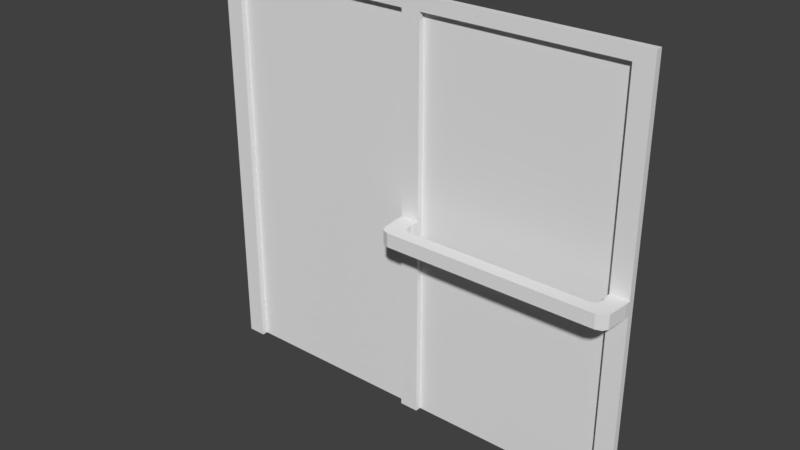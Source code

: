 # Source: TwoDoor_01.blend  (saved by Blender 2.79.0; exported with 4.5.12 LTS)
import bpy
from mathutils import Matrix  # noqa: F401  (used for matrix-valued properties, if any)

bpy.ops.wm.read_factory_settings(use_empty=True)
scene = bpy.context.scene
scene.name = 'Scene'

# ---- collections
col_collection_1 = bpy.data.collections.new('Collection 1'); scene.collection.children.link(col_collection_1)

# ---- world
world_world = bpy.data.worlds.new('World'); scene.world = world_world
world_world.color = (0.05088, 0.05088, 0.05088)
world_world.use_sun_shadow = False
world_world.sun_shadow_jitter_overblur = 0.0
world_world.cycles.sampling_method = 'MANUAL'

# ---- meshes
me_cube_001 = bpy.data.meshes.new('Cube.001')
me_cube_001.from_pydata([(-0.1205, 0.04183, 0.00509), (-0.1205, 0.04183, -0.1715), (-0.12, 0.04183, -0.1714), (-0.12, 0.04183, 0.005109), (-0.12, -0.04183, 0.005109), (-0.12, -0.04183, -0.1714), (-0.1205, -0.04129, -0.1715), (-0.1205, -0.04129, 0.00509), (0.1205, -0.04129, 0.00509), (0.1205, -0.04129, -0.1715), (0.12, -0.04183, -0.1714), (0.12, -0.04183, 0.005109), (-2.839, -0.04129, -0.1714), (-2.839, -0.04129, 0.005109), (-2.839, -0.04183, 0.005109), (-2.839, -0.04183, -0.1714), (2.603, 0.04183, 0.00509), (2.603, 0.04183, -0.1715), (2.604, 0.04183, -0.1714), (2.604, 0.04183, 0.005109), (-2.604, 0.04183, 0.005109), (-2.604, 0.04183, -0.1714), (-2.603, 0.04183, -0.1715), (-2.603, 0.04183, 0.00509), (-2.604, -0.04129, 0.00509), (-2.604, -0.04129, -0.1715), (-2.604, -0.04183, -0.1714), (-2.604, -0.04183, 0.005109), (2.604, -0.04183, 0.005109), (2.604, -0.04183, -0.1714), (2.604, -0.04129, -0.1715), (2.604, -0.04129, 0.00509), (2.839, -0.04129, 0.005109), (2.839, -0.04129, -0.1714), (2.839, -0.04183, -0.1714), (2.839, -0.04183, 0.005109), (2.839, 0.04183, 0.005109), (2.839, 0.04183, -0.1714), (2.839, 0.04129, -0.1714), (2.839, 0.04129, 0.005109), (-2.839, 0.04129, 0.005109), (-2.839, 0.04129, -0.1714), (-2.839, 0.04183, -0.1714), (-2.839, 0.04183, 0.005109), (-2.839, -0.04129, -2.62), (-2.839, -0.04129, -2.62), (-2.839, -0.04183, -2.62), (-2.839, -0.04183, 2.62), (-2.839, -0.04129, 2.62), (-2.839, -0.04129, 2.62), (-2.839, 0.04183, -2.62), (-2.839, 0.04129, -2.62), (-2.839, 0.04183, -2.62), (-2.839, 0.04129, 2.62), (-2.839, 0.04129, 2.62), (-2.839, 0.04183, 2.62), (2.839, -0.04129, -2.62), (2.839, -0.04129, -2.62), (2.839, -0.04183, -2.62), (2.839, -0.04129, 2.62), (2.839, -0.04129, 2.62), (2.839, -0.04183, 2.62), (2.839, 0.04183, -2.62), (2.839, 0.04129, -2.62), (2.839, 0.04183, -2.62), (2.839, 0.04183, 2.62), (2.839, 0.04129, 2.62), (2.839, 0.04129, 2.62), (2.604, 0.04183, -2.62), (2.603, 0.04183, -2.62), (-2.604, 0.04183, -2.62), (-2.603, 0.04183, -2.62), (-2.604, 0.04183, 2.62), (-2.604, 0.04129, 2.62), (-2.603, 0.04129, 2.62), (-2.603, 0.04183, 2.62), (2.604, 0.04183, 2.62), (2.603, 0.04183, 2.62), (2.603, 0.04129, 2.62), (2.604, 0.04129, 2.62), (-2.604, -0.04183, -2.62), (-2.604, -0.04129, -2.62), (2.604, -0.04183, -2.62), (2.604, -0.04129, -2.62), (2.604, -0.04183, 2.62), (2.604, -0.04129, 2.62), (2.603, -0.04129, 2.62), (2.603, -0.04183, 2.62), (-2.604, -0.04183, 2.62), (-2.603, -0.04183, 2.62), (-2.603, -0.04129, 2.62), (-2.604, -0.04129, 2.62), (-2.839, -0.04129, 2.455), (-2.839, -0.04129, 2.453), (-2.839, -0.04183, 2.453), (-2.839, -0.04183, 2.455), (-2.839, 0.04129, 2.453), (-2.839, 0.04129, 2.455), (-2.839, 0.04183, 2.455), (-2.839, 0.04183, 2.453), (2.839, 0.04183, 2.453), (2.839, 0.04183, 2.455), (2.839, 0.04129, 2.455), (2.839, 0.04129, 2.453), (2.839, -0.04129, 2.453), (2.839, -0.04129, 2.455), (2.839, -0.04183, 2.455), (2.839, -0.04183, 2.453), (2.604, -0.04129, 2.453), (2.604, -0.04183, 2.453), (2.604, -0.04183, 2.455), (2.603, -0.04183, 2.455), (2.603, -0.04129, 2.454), (-2.604, -0.04129, 2.453), (-2.603, -0.04129, 2.454), (-2.603, -0.04183, 2.455), (-2.604, -0.04183, 2.455), (-2.604, -0.04183, 2.453), (-2.603, 0.04183, 2.453), (-2.604, 0.04183, 2.453), (-2.604, 0.04183, 2.455), (-2.603, 0.04183, 2.455), (2.604, 0.04183, 2.453), (2.603, 0.04183, 2.453), (2.603, 0.04183, 2.455), (2.604, 0.04183, 2.455), (0.12, 0.04183, -2.62), (0.121, 0.04183, -2.62), (-0.12, 0.04183, -2.62), (-0.1205, 0.04183, -2.62), (-0.121, 0.04129, 2.62), (-0.12, 0.04129, 2.62), (-0.12, 0.04183, 2.62), (-0.121, 0.04183, 2.62), (0.121, 0.04129, 2.62), (0.121, 0.04183, 2.62), (0.12, 0.04183, 2.62), (0.12, 0.04129, 2.62), (-0.12, -0.04183, -2.62), (-0.1205, -0.04129, -2.62), (0.12, -0.04183, -2.62), (0.1205, -0.04129, -2.62), (0.121, -0.04129, 2.62), (0.12, -0.04129, 2.62), (0.12, -0.04183, 2.62), (0.121, -0.04183, 2.62), (-0.121, -0.04129, 2.62), (-0.121, -0.04183, 2.62), (-0.12, -0.04183, 2.62), (-0.12, -0.04129, 2.62), (-0.121, 0.04183, 2.455), (-0.12, 0.04183, 2.455), (-0.12, 0.04183, 2.453), (-0.1205, 0.04183, 2.453), (0.121, 0.04183, 2.455), (0.121, 0.04183, 2.453), (0.12, 0.04183, 2.453), (0.12, 0.04183, 2.455), (0.121, -0.04129, 2.454), (0.121, -0.04183, 2.455), (0.12, -0.04183, 2.455), (0.12, -0.04183, 2.453), (0.1205, -0.04129, 2.453), (-0.121, -0.04129, 2.454), (-0.1205, -0.04129, 2.453), (-0.12, -0.04183, 2.453), (-0.12, -0.04183, 2.455), (-0.121, -0.04183, 2.455), (0.121, 0.03237, -2.62), (0.1205, 0.03183, -2.62), (2.604, 0.03183, -2.62), (2.603, 0.03237, -2.62), (2.604, 0.03183, 2.453), (2.603, 0.03183, 2.454), (2.603, 0.03237, 2.453), (-2.604, 0.03183, 2.453), (-2.603, 0.03237, 2.453), (-2.603, 0.03183, 2.454), (-2.603, 0.03237, -2.62), (-2.604, 0.03183, -2.62), (-0.121, 0.03183, 2.454), (-0.121, 0.03237, 2.453), (-0.1205, 0.03183, 2.453), (-0.1205, 0.03183, -2.62), (-0.121, 0.03237, -2.62), (0.121, 0.03183, 2.454), (0.1205, 0.03183, 2.453), (0.121, 0.03237, 2.453), (0.121, 0.04183, 0.00509), (0.121, 0.04183, -0.1715), (0.12, 0.04183, -0.1714), (0.12, 0.04183, 0.005109), (2.603, 0.03237, 0.00509), (2.603, 0.03237, -0.1715), (2.604, 0.03183, -0.1715), (2.604, 0.03183, 0.00509), (-2.604, 0.03183, 0.00509), (-2.604, 0.03183, -0.1715), (-2.603, 0.03237, -0.1715), (-2.603, 0.03237, 0.00509), (0.1205, 0.03183, 0.00509), (0.1205, 0.03183, -0.1715), (0.121, 0.03237, -0.1715), (0.121, 0.03237, 0.00509), (-0.121, 0.03237, 0.00509), (-0.121, 0.03237, -0.1715), (-0.1205, 0.03183, -0.1715), (-0.1205, 0.03183, 0.00509), (-0.12, -0.1057, -0.1714), (-0.12, -0.1057, 0.005109), (0.12, -0.1057, 0.005109), (0.12, -0.1057, -0.1714), (2.604, -0.1057, -0.1714), (2.604, -0.1057, 0.005109), (2.839, -0.1057, 0.005109), (2.839, -0.1057, -0.1714), (0.5438, -0.4654, 0.005109), (2.175, -0.4647, 0.005109), (2.083, -0.2976, 0.005109), (0.6416, -0.2969, 0.005109), (2.083, -0.2976, -0.1714), (0.6416, -0.2969, -0.1714), (2.175, -0.4647, -0.1714), (0.5438, -0.4654, -0.1714), (-0.09514, -0.3602, -0.1714), (0.02411, -0.4659, -0.1714), (-0.05594, -0.435, -0.1714), (0.02411, -0.4659, 0.005109), (-0.09514, -0.3602, 0.005109), (-0.05594, -0.435, 0.005109), (0.1111, -0.1541, 0.005109), (0.1935, -0.2964, 0.005109), (0.1244, -0.2547, 0.005109), (0.1935, -0.2964, -0.1714), (0.1111, -0.1541, -0.1714), (0.1244, -0.2547, -0.1714), (2.619, -0.1866, -0.1714), (2.53, -0.2981, -0.1714), (2.601, -0.2655, -0.1714), (2.53, -0.2981, 0.005109), (2.619, -0.1866, 0.005109), (2.601, -0.2655, 0.005109), (2.812, -0.3805, 0.005109), (2.696, -0.4642, 0.005109), (2.775, -0.4397, 0.005109), (2.696, -0.4642, -0.1714), (2.812, -0.3805, -0.1714), (2.775, -0.4397, -0.1714)], [], [(73, 54, 48, 91), (188, 155, 123, 16), (19, 122, 100, 36), (92, 49, 53, 97), (66, 79, 85, 60), (43, 99, 119, 20), (106, 61, 84, 110), (121, 75, 133, 150), (27, 117, 94, 14), (102, 67, 59, 105), (112, 158, 185, 173), (39, 103, 104, 32), (25, 81, 179, 197), (23, 118, 153, 0), (98, 55, 72, 120), (31, 108, 172, 195), (69, 64, 56, 83), (116, 88, 47, 95), (35, 107, 109, 28), (125, 76, 65, 101), (50, 71, 81, 45), (129, 127, 141, 139), (7, 164, 182, 207), (130, 74, 90, 146), (137, 131, 149, 143), (78, 134, 142, 86), (11, 161, 165, 4), (167, 147, 89, 115), (192, 174, 187, 203), (3, 152, 156, 191), (154, 135, 77, 124), (151, 132, 136, 157), (44, 12, 41, 51), (204, 181, 176, 199), (160, 144, 148, 166), (163, 114, 177, 180), (9, 141, 169, 201), (111, 87, 145, 159), (44, 45, 46), (47, 48, 49), (50, 51, 52), (53, 54, 55), (56, 57, 58), (59, 60, 61), (62, 63, 64), (65, 66, 67), (72, 73, 74, 75), (76, 77, 78, 79), (84, 85, 86, 87), (88, 89, 90, 91), (92, 93, 94, 95), (96, 97, 98, 99), (100, 101, 102, 103), (104, 105, 106, 107), (108, 109, 110, 111, 112), (113, 114, 115, 116, 117), (118, 119, 120, 121), (122, 123, 124, 125), (130, 131, 132, 133), (134, 135, 136, 137), (142, 143, 144, 145), (146, 147, 148, 149), (150, 151, 152, 153), (154, 155, 156, 157), (158, 159, 160, 161, 162), (163, 164, 165, 166, 167), (172, 173, 174), (175, 176, 177), (180, 181, 182), (185, 186, 187), (50, 45, 44, 51), (95, 47, 49, 92), (48, 54, 53, 49), (42, 52, 51, 41), (71, 50, 52, 70), (79, 66, 65, 76), (38, 63, 62, 37), (56, 64, 63, 57), (66, 60, 59, 67), (34, 58, 57, 33), (83, 56, 58, 82), (91, 48, 47, 88), (64, 69, 68, 62), (54, 73, 72, 55), (134, 78, 77, 135), (45, 81, 80, 46), (60, 85, 84, 61), (146, 90, 89, 147), (78, 86, 85, 79), (73, 91, 90, 74), (30, 83, 82, 29), (26, 80, 81, 25), (22, 71, 70, 21), (18, 68, 69, 17), (14, 94, 93, 13), (55, 98, 97, 53), (67, 102, 101, 65), (61, 106, 105, 59), (87, 111, 110, 84), (88, 116, 115, 89), (75, 121, 120, 72), (76, 125, 124, 77), (154, 124, 123, 155), (98, 120, 119, 99), (167, 115, 114, 163), (106, 110, 109, 107), (116, 95, 94, 117), (102, 105, 104, 103), (125, 101, 100, 122), (92, 97, 96, 93), (127, 129, 128, 126), (74, 130, 133, 75), (131, 137, 136, 132), (139, 141, 140, 138), (86, 142, 145, 87), (143, 149, 148, 144), (121, 150, 153, 118), (151, 157, 156, 152), (111, 159, 158, 112), (160, 166, 165, 161), (10, 140, 141, 9), (6, 139, 138, 5), (2, 128, 129, 1), (189, 127, 126, 190), (132, 151, 150, 133), (135, 154, 157, 136), (144, 160, 159, 145), (147, 167, 166, 148), (137, 143, 142, 134), (130, 146, 149, 131), (193, 171, 170, 194), (197, 179, 178, 198), (180, 177, 176, 181), (173, 185, 187, 174), (201, 169, 168, 202), (205, 184, 183, 206), (113, 175, 177, 114), (182, 164, 163, 180), (185, 158, 162, 186), (172, 108, 112, 173), (13, 93, 96, 40), (12, 13, 40, 41), (181, 204, 207, 182), (204, 205, 206, 207), (186, 200, 203, 187), (200, 201, 202, 203), (175, 196, 199, 176), (196, 197, 198, 199), (174, 192, 195, 172), (192, 193, 194, 195), (155, 188, 191, 156), (188, 189, 190, 191), (152, 3, 0, 153), (3, 2, 1, 0), (164, 7, 4, 165), (7, 6, 5, 4), (161, 11, 8, 162), (11, 10, 9, 8), (46, 15, 12, 44), (15, 14, 13, 12), (122, 19, 16, 123), (19, 18, 17, 16), (118, 23, 20, 119), (23, 22, 21, 20), (117, 27, 24, 113), (27, 26, 25, 24), (108, 31, 28, 109), (31, 30, 29, 28), (107, 35, 32, 104), (35, 34, 33, 32), (103, 39, 36, 100), (39, 38, 37, 36), (99, 43, 40, 96), (43, 42, 41, 40), (162, 8, 200, 186), (8, 9, 201, 200), (184, 205, 198, 178), (205, 204, 199, 198), (128, 2, 190, 126), (2, 3, 191, 190), (171, 193, 202, 168), (193, 192, 203, 202), (140, 10, 5, 138), (10, 11, 210, 211), (139, 6, 206, 183), (6, 7, 207, 206), (58, 34, 29, 82), (11, 4, 209, 210), (83, 30, 194, 170), (30, 31, 195, 194), (71, 22, 1, 129), (22, 23, 0, 1), (113, 24, 196, 175), (24, 25, 197, 196), (63, 38, 33, 57), (38, 39, 32, 33), (80, 26, 15, 46), (26, 27, 14, 15), (52, 42, 21, 70), (42, 43, 20, 21), (68, 18, 37, 62), (18, 19, 36, 37), (127, 189, 17, 69), (189, 188, 16, 17), (218, 239, 237, 220), (213, 212, 236, 240), (28, 29, 212, 213), (29, 34, 215, 212), (5, 10, 211, 208), (4, 5, 208, 209), (34, 35, 214, 215), (35, 28, 213, 214), (214, 213, 240, 242), (222, 245, 243, 217), (227, 216, 219, 231), (220, 237, 245, 222), (233, 221, 223, 225), (217, 243, 239, 218), (231, 219, 221, 233), (212, 215, 246, 236), (215, 214, 242, 246), (209, 208, 224, 228), (223, 222, 217, 216), (208, 211, 234, 224), (221, 220, 222, 223), (210, 209, 228, 230), (216, 217, 218, 219), (211, 210, 230, 234), (219, 218, 220, 221), (225, 227, 229, 226), (226, 229, 228, 224), (231, 233, 235, 232), (232, 235, 234, 230), (237, 239, 241, 238), (238, 241, 240, 236), (243, 245, 247, 244), (244, 247, 246, 242), (233, 225, 226, 235), (235, 226, 224, 234), (230, 228, 229, 232), (232, 229, 227, 231), (245, 237, 238, 247), (247, 238, 236, 246), (242, 240, 241, 244), (244, 241, 239, 243), (225, 223, 216, 227)])
me_cube_001.use_remesh_preserve_volume = False
me_cube_001.use_remesh_preserve_attributes = False
me_cube_001.use_mirror_vertex_groups = False
me_cube_001.update()

# ---- objects
ob_cube_001 = bpy.data.objects.new('Cube.001', me_cube_001)

# ---- transforms, parenting, visibility, modifiers, constraints
ob_cube_001.location = (0.0, -0.006246, 2.66)
ob_cube_001.lineart.crease_threshold = 0.0

# ---- collection membership
col_collection_1.objects.link(ob_cube_001)

# ---- scene / render settings (as saved in the file)
scene.frame_start = 1; scene.frame_end = 250; scene.frame_set(1)
scene.render.engine = 'BLENDER_EEVEE_NEXT'
scene.render.resolution_percentage = 50
scene.render.dither_intensity = 0.0
scene.cycles.use_denoising = False
scene.cycles.samples = 128
scene.cycles.sampling_pattern = 'TABULATED_SOBOL'
scene.cycles.use_adaptive_sampling = False
scene.cycles.use_light_tree = False
scene.cycles.blur_glossy = 0.0
scene.cycles.sample_clamp_indirect = 0.0
scene.view_settings.view_transform = 'Standard'
bpy.context.view_layer.update()

# ---- added for rendering (the .blend has no active camera and no usable light): camera, sun
cam_auto = bpy.data.cameras.new('AutoCamera')
cam_auto.lens = 50.0
cam_auto.sensor_width = 36.0
cam_auto.clip_end = 1000.0
ob_auto_camera = bpy.data.objects.new('AutoCamera', cam_auto)
scene.collection.objects.link(ob_auto_camera)
ob_auto_camera.location = (7.16469, -8.8159, 8.39142)
ob_auto_camera.rotation_euler = (1.09748, -7.21219e-08, 0.694738)
scene.camera = ob_auto_camera
light_auto_sun = bpy.data.lights.new('AutoSun', 'SUN')
light_auto_sun.energy = 3.0
light_auto_sun.angle = 0.0523599
ob_auto_sun = bpy.data.objects.new('AutoSun', light_auto_sun)
scene.collection.objects.link(ob_auto_sun)
ob_auto_sun.rotation_euler = (0.872665, 0.174533, 0.523599)
bpy.context.view_layer.update()
